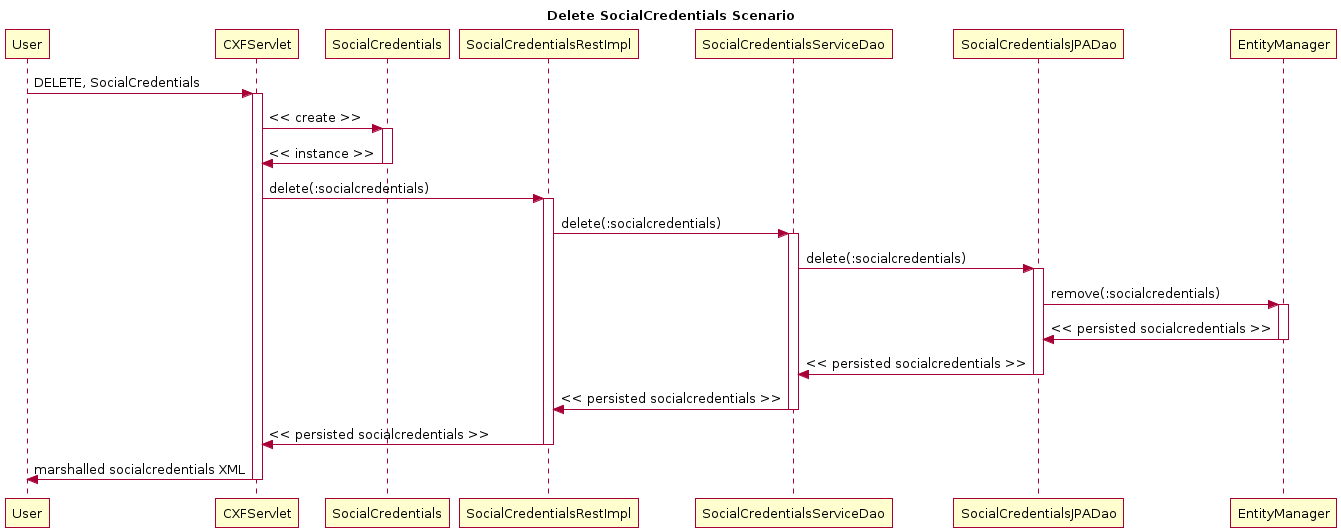

The diagram above was rendered by PlantUML. Its source (embedded in the PNG):
@startuml
title Delete SocialCredentials Scenario
participant User
User -> CXFServlet: DELETE, SocialCredentials
activate CXFServlet
CXFServlet -> SocialCredentials: << create >>
activate SocialCredentials
SocialCredentials -> CXFServlet: << instance >>
deactivate SocialCredentials
CXFServlet -> SocialCredentialsRestImpl: delete(:socialcredentials)
activate SocialCredentialsRestImpl
SocialCredentialsRestImpl -> SocialCredentialsServiceDao: delete(:socialcredentials)
activate SocialCredentialsServiceDao
SocialCredentialsServiceDao -> SocialCredentialsJPADao: delete(:socialcredentials)
activate SocialCredentialsJPADao
SocialCredentialsJPADao -> EntityManager: remove(:socialcredentials)
activate EntityManager
EntityManager -> SocialCredentialsJPADao: << persisted socialcredentials >>
deactivate EntityManager
SocialCredentialsJPADao -> SocialCredentialsServiceDao: << persisted socialcredentials >>
deactivate SocialCredentialsJPADao
SocialCredentialsServiceDao -> SocialCredentialsRestImpl: << persisted socialcredentials >>
deactivate SocialCredentialsServiceDao
SocialCredentialsRestImpl -> CXFServlet: << persisted socialcredentials >>
deactivate SocialCredentialsRestImpl
CXFServlet -> User: marshalled socialcredentials XML
deactivate CXFServlet
@enduml